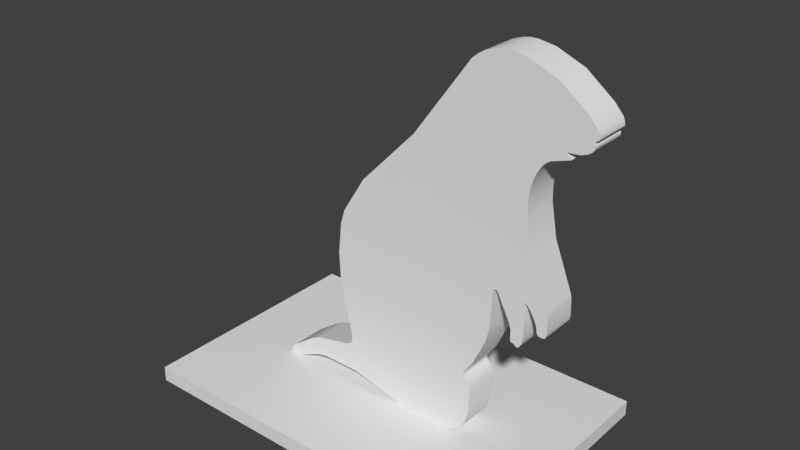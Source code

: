 # Source: TinAnimalGopher.blend  (saved by Blender 2.78.0; exported with 4.5.12 LTS)
import bpy
from mathutils import Matrix  # noqa: F401  (used for matrix-valued properties, if any)

bpy.ops.wm.read_factory_settings(use_empty=True)
scene = bpy.context.scene
scene.name = 'Scene'

# ---- collections
col_collection_1 = bpy.data.collections.new('Collection 1'); scene.collection.children.link(col_collection_1)

# ---- world
world_world = bpy.data.worlds.new('World'); scene.world = world_world
world_world.color = (0.05088, 0.05088, 0.05088)
world_world.use_sun_shadow = False
world_world.sun_shadow_jitter_overblur = 0.0
world_world.cycles.sampling_method = 'MANUAL'

# ---- meshes
me_plane_003 = bpy.data.meshes.new('Plane.003')
me_plane_003.from_pydata([(-0.159, 0.0708, 0.2203), (-0.1471, 0.0708, 0.2264), (-0.1471, -0.07099, 0.2264), (-0.159, -0.07099, 0.2203), (-0.1399, 0.0708, 0.2323), (-0.137, 0.0708, 0.2354), (-0.1347, 0.0708, 0.2389), (-0.1347, -0.07099, 0.2389), (-0.137, -0.07099, 0.2354), (-0.1399, -0.07099, 0.2323), (-0.1319, 0.0708, 0.2484), (-0.1312, 0.0708, 0.2617), (-0.1312, -0.07099, 0.2617), (-0.1319, -0.07099, 0.2484), (-0.1327, 0.0708, 0.2783), (-0.1327, -0.07099, 0.2783), (-0.181, 0.0708, 0.4888), (-0.181, -0.07099, 0.4888), (-0.1738, 0.0708, 0.725), (-0.1738, -0.07099, 0.725), (-0.06242, 0.0708, 0.9345), (-0.06242, -0.07099, 0.9345), (0.1614, 0.0708, 1.165), (0.1614, -0.07099, 1.165), (0.4079, 0.0708, 1.489), (0.4079, -0.07099, 1.489), (0.4718, 0.0708, 1.519), (0.4718, -0.07099, 1.519), (0.4993, 0.0708, 1.524), (0.5282, 0.0708, 1.524), (0.5282, -0.07099, 1.524), (0.4993, -0.07099, 1.524), (0.5915, 0.0708, 1.514), (0.5915, -0.07099, 1.514), (0.6983, 0.0708, 1.47), (0.6983, -0.07099, 1.47), (0.8391, 0.0708, 1.342), (0.8391, -0.07099, 1.342), (0.8423, 0.0708, 1.327), (0.8419, 0.0708, 1.324), (0.8406, 0.0708, 1.322), (0.8406, -0.07099, 1.322), (0.8419, -0.07099, 1.324), (0.8423, -0.07099, 1.327), (0.827, 0.0708, 1.315), (0.827, -0.07099, 1.315), (0.825, 0.0708, 1.312), (0.8286, 0.0708, 1.307), (0.8286, -0.07099, 1.307), (0.825, -0.07099, 1.312), (0.8311, 0.0708, 1.299), (0.8305, 0.0708, 1.293), (0.828, 0.0708, 1.288), (0.828, -0.07099, 1.288), (0.8305, -0.07099, 1.293), (0.8311, -0.07099, 1.299), (0.8162, 0.0708, 1.276), (0.807, 0.0708, 1.27), (0.807, -0.07099, 1.27), (0.8162, -0.07099, 1.276), (0.7728, 0.0708, 1.26), (0.7613, 0.0708, 1.259), (0.7613, -0.07099, 1.259), (0.7728, -0.07099, 1.26), (0.7387, 0.0708, 1.257), (0.7369, 0.0708, 1.255), (0.7373, 0.0708, 1.253), (0.7373, -0.07099, 1.253), (0.7369, -0.07099, 1.255), (0.7387, -0.07099, 1.257), (0.7436, 0.0708, 1.248), (0.7481, 0.0708, 1.246), (0.7524, 0.0708, 1.243), (0.7524, -0.07099, 1.243), (0.7481, -0.07099, 1.246), (0.7436, -0.07099, 1.248), (0.7564, 0.0708, 1.239), (0.7549, 0.0708, 1.237), (0.7549, -0.07099, 1.237), (0.7564, -0.07099, 1.239), (0.6739, 0.0708, 1.208), (0.6641, 0.0708, 1.199), (0.6557, 0.0708, 1.19), (0.6557, -0.07099, 1.19), (0.6641, -0.07099, 1.199), (0.6739, -0.07099, 1.208), (0.6407, 0.0708, 1.166), (0.6276, 0.0708, 1.136), (0.6276, -0.07099, 1.136), (0.6407, -0.07099, 1.166), (0.618, 0.0708, 1.1), (0.6135, 0.0708, 1.058), (0.6135, -0.07099, 1.058), (0.618, -0.07099, 1.1), (0.6151, 0.0708, 1.009), (0.6151, -0.07099, 1.009), (0.6374, 0.0708, 0.8833), (0.6374, -0.07099, 0.8833), (0.7076, 0.0708, 0.7033), (0.7076, -0.07099, 0.7033), (0.7133, 0.0708, 0.6262), (0.7127, 0.0708, 0.6188), (0.7127, -0.07099, 0.6188), (0.7133, -0.07099, 0.6262), (0.7107, 0.0708, 0.6077), (0.7092, 0.0708, 0.6039), (0.7071, 0.0708, 0.6011), (0.7071, -0.07099, 0.6011), (0.7092, -0.07099, 0.6039), (0.7107, -0.07099, 0.6077), (0.7003, 0.0708, 0.5978), (0.6959, 0.0708, 0.5971), (0.6959, -0.07099, 0.5971), (0.7003, -0.07099, 0.5978), (0.6829, 0.0708, 0.5986), (0.6797, 0.0708, 0.6004), (0.6772, 0.0708, 0.603), (0.6772, -0.07099, 0.603), (0.6797, -0.07099, 0.6004), (0.6829, -0.07099, 0.5986), (0.6627, 0.0708, 0.6535), (0.6627, -0.07099, 0.6535), (0.6532, 0.0708, 0.6698), (0.6479, 0.0708, 0.6778), (0.6424, 0.0708, 0.6852), (0.6424, -0.07099, 0.6852), (0.6479, -0.07099, 0.6778), (0.6532, -0.07099, 0.6698), (0.6319, 0.0708, 0.6965), (0.6274, 0.0708, 0.6998), (0.6239, 0.0708, 0.7011), (0.6239, -0.07099, 0.7011), (0.6274, -0.07099, 0.6998), (0.6319, -0.07099, 0.6965), (0.6213, 0.0708, 0.6969), (0.6219, 0.0708, 0.6914), (0.6232, 0.0708, 0.6844), (0.6232, -0.07099, 0.6844), (0.6219, -0.07099, 0.6914), (0.6213, -0.07099, 0.6969), (0.6247, 0.0708, 0.5677), (0.6247, -0.07099, 0.5677), (0.6166, 0.0708, 0.5367), (0.6137, 0.0708, 0.5315), (0.6137, -0.07099, 0.5315), (0.6166, -0.07099, 0.5367), (0.6075, 0.0708, 0.5248), (0.6044, 0.0708, 0.5233), (0.6013, 0.0708, 0.5229), (0.6013, -0.07099, 0.5229), (0.6044, -0.07099, 0.5233), (0.6075, -0.07099, 0.5248), (0.5959, 0.0708, 0.5253), (0.5959, -0.07099, 0.5253), (0.5878, 0.0708, 0.5324), (0.5861, 0.0708, 0.5326), (0.5861, -0.07099, 0.5326), (0.5878, -0.07099, 0.5324), (0.5802, 0.0708, 0.5328), (0.578, 0.0708, 0.534), (0.5762, 0.0708, 0.5365), (0.5762, -0.07099, 0.5365), (0.578, -0.07099, 0.534), (0.5802, -0.07099, 0.5328), (0.5734, 0.0708, 0.5861), (0.5671, 0.0708, 0.6051), (0.5671, -0.07099, 0.6051), (0.5734, -0.07099, 0.5861), (0.5208, 0.0708, 0.6974), (0.5208, -0.07099, 0.6974), (0.5159, 0.0708, 0.7039), (0.5136, 0.0708, 0.7058), (0.5114, 0.0708, 0.7069), (0.5114, -0.07099, 0.7069), (0.5136, -0.07099, 0.7058), (0.5159, -0.07099, 0.7039), (0.5072, 0.0708, 0.707), (0.5051, 0.0708, 0.7062), (0.5032, 0.0708, 0.7048), (0.5032, -0.07099, 0.7048), (0.5051, -0.07099, 0.7062), (0.5072, -0.07099, 0.707), (0.5004, 0.0708, 0.7003), (0.4995, 0.0708, 0.696), (0.4995, -0.07099, 0.696), (0.5004, -0.07099, 0.7003), (0.4918, 0.0708, 0.5522), (0.4918, -0.07099, 0.5522), (0.4763, 0.0708, 0.4908), (0.4763, -0.07099, 0.4908), (0.4252, 0.0708, 0.3809), (0.4252, -0.07099, 0.3809), (0.3915, 0.0708, 0.3337), (0.3902, 0.0708, 0.3309), (0.3902, -0.07099, 0.3309), (0.3915, -0.07099, 0.3337), (0.3891, 0.0708, 0.3254), (0.3891, 0.0708, 0.3225), (0.3897, 0.0708, 0.3197), (0.3897, -0.07099, 0.3197), (0.3891, -0.07099, 0.3225), (0.3891, -0.07099, 0.3254), (0.3926, 0.0708, 0.3146), (0.3926, -0.07099, 0.3146), (0.4072, 0.0708, 0.2955), (0.4072, -0.07099, 0.2955), (0.4182, 0.0708, 0.254), (0.4182, -0.07099, 0.254), (0.4153, 0.0708, 0.1765), (0.4153, -0.07099, 0.1765), (0.4049, 0.0708, 0.1317), (0.3972, 0.0708, 0.1144), (0.3972, -0.07099, 0.1144), (0.4049, -0.07099, 0.1317), (0.3806, 0.0708, 0.08976), (0.3728, 0.0708, 0.08209), (0.3728, -0.07099, 0.08209), (0.3806, -0.07099, 0.08976), (0.3382, 0.0708, 0.06457), (0.3382, -0.07099, 0.06457), (-0.1196, 0.0708, 0.1136), (-0.1196, -0.07099, 0.1136), (-0.2877, 0.0708, 0.1107), (-0.3046, 0.0708, 0.1067), (-0.3204, 0.0708, 0.102), (-0.3204, -0.07099, 0.102), (-0.3046, -0.07099, 0.1067), (-0.2877, -0.07099, 0.1107), (-0.4371, 0.0708, 0.05232), (-0.4444, 0.0708, 0.05318), (-0.4505, 0.0708, 0.05554), (-0.4505, -0.07099, 0.05554), (-0.4444, -0.07099, 0.05318), (-0.4371, -0.07099, 0.05232), (-0.4582, 0.0708, 0.0634), (-0.4598, 0.0708, 0.06838), (-0.4596, 0.0708, 0.07383), (-0.4596, -0.07099, 0.07383), (-0.4598, -0.07099, 0.06838), (-0.4582, -0.07099, 0.0634), (-0.4537, 0.0708, 0.08548), (-0.4393, 0.0708, 0.09922), (-0.4393, -0.07099, 0.09922), (-0.4537, -0.07099, 0.08548), (-0.3368, 0.0708, 0.1721), (-0.3368, -0.07099, 0.1721), (-0.133, -0.07099, 0.2431), (-0.133, 0.0708, 0.2431), (-0.1865, -0.07099, 0.6037), (-0.1865, 0.0708, 0.6037), (-0.155, -0.07099, 0.787), (-0.155, 0.0708, 0.787), (0.3857, -0.07099, 1.471), (0.3857, 0.0708, 1.471), (0.4327, -0.07099, 1.505), (0.4327, 0.0708, 1.505), (0.8023, -0.07099, 1.389), (0.8023, 0.0708, 1.389), (0.8343, -0.07099, 1.353), (0.8343, 0.0708, 1.353), (0.8419, -0.07099, 1.331), (0.8419, 0.0708, 1.331), (0.8381, -0.07099, 1.32), (0.8381, 0.0708, 1.32), (0.8249, -0.07099, 1.313), (0.8249, 0.0708, 1.313), (0.8304, -0.07099, 1.303), (0.8304, 0.0708, 1.303), (0.8233, -0.07099, 1.282), (0.8233, 0.0708, 1.282), (0.7848, -0.07099, 1.262), (0.7848, 0.0708, 1.262), (0.7434, -0.07099, 1.258), (0.7434, 0.0708, 1.258), (0.7397, -0.07099, 1.251), (0.7397, 0.0708, 1.251), (0.7554, -0.07099, 1.241), (0.7554, 0.0708, 1.241), (0.6857, -0.07099, 1.215), (0.6857, 0.0708, 1.215), (0.7109, -0.07099, 0.6862), (0.7109, 0.0708, 0.6862), (0.7118, -0.07099, 0.6126), (0.7118, 0.0708, 0.6126), (0.7042, -0.07099, 0.5991), (0.7042, 0.0708, 0.5991), (0.6868, -0.07099, 0.5975), (0.6868, 0.0708, 0.5975), (0.6755, -0.07099, 0.6067), (0.6755, 0.0708, 0.6067), (0.672, -0.07099, 0.6307), (0.672, 0.0708, 0.6307), (0.6582, -0.07099, 0.6616), (0.6582, 0.0708, 0.6616), (0.6217, -0.07099, 0.7002), (0.6217, 0.0708, 0.7002), (0.6244, -0.07099, 0.6762), (0.6244, 0.0708, 0.6762), (0.6214, -0.07099, 0.5503), (0.6214, 0.0708, 0.5503), (0.6107, -0.07099, 0.5275), (0.6107, 0.0708, 0.5275), (0.5984, -0.07099, 0.5236), (0.5984, 0.0708, 0.5236), (0.5896, -0.07099, 0.5316), (0.5896, 0.0708, 0.5316), (0.5824, -0.07099, 0.5325), (0.5824, 0.0708, 0.5325), (0.5751, -0.07099, 0.541), (0.5751, 0.0708, 0.541), (0.575, -0.07099, 0.5763), (0.575, 0.0708, 0.5763), (0.5093, -0.07099, 0.7073), (0.5093, 0.0708, 0.7073), (0.5016, -0.07099, 0.7028), (0.5016, 0.0708, 0.7028), (0.3894, -0.07099, 0.3282), (0.3894, 0.0708, 0.3282), (0.3909, -0.07099, 0.317), (0.3909, 0.0708, 0.317), (0.4004, -0.07099, 0.3055), (0.4004, 0.0708, 0.3055), (0.4133, -0.07099, 0.2817), (0.4133, 0.0708, 0.2817), (0.3633, -0.07099, 0.07519), (0.3633, 0.0708, 0.07519), (0.3036, -0.07099, 0.05778), (0.3036, 0.0708, 0.05778), (0.1049, -0.07099, 0.05978), (0.1049, 0.0708, 0.05978), (-0.2699, -0.07099, 0.1139), (-0.2699, 0.0708, 0.1139), (-0.4288, -0.07099, 0.05332), (-0.4288, 0.0708, 0.05332), (-0.4551, -0.07099, 0.05907), (-0.4551, 0.0708, 0.05907), (-0.4576, -0.07099, 0.07959), (-0.4576, 0.0708, 0.07959), (-0.3061, -0.07099, 0.1875), (-0.3061, 0.0708, 0.1875), (-0.7611, -0.4778, 3.099e-06), (-0.7611, -0.4778, 0.06119), (-0.7611, 0.4856, 3.099e-06), (-0.7611, 0.4856, 0.06119), (0.7462, -0.4778, 3.099e-06), (0.7462, -0.4778, 0.06119), (0.7462, 0.4856, 3.099e-06), (0.7462, 0.4856, 0.06119)], [], [(6, 7, 246, 247), (5, 4, 9, 8), (13, 10, 247, 246), (338, 339, 244, 245), (165, 164, 167, 166), (224, 225, 332, 333), (262, 263, 40, 41), (324, 325, 215, 216), (251, 250, 21, 20), (119, 118, 115, 114), (183, 184, 187, 186), (297, 296, 141, 140), (37, 36, 259, 258), (85, 80, 279, 278), (122, 293, 120, 121, 292, 127, 126, 125, 124, 123), (188, 189, 191, 190), (159, 162, 161, 160), (208, 209, 213, 210), (82, 83, 89, 86), (87, 86, 89, 88), (300, 301, 143, 144), (320, 205, 204, 321, 202, 319, 318, 203), (40, 39, 42, 41), (212, 211, 210, 213), (291, 290, 121, 120), (92, 95, 94, 91), (79, 76, 277, 276), (12, 15, 14, 11), (77, 78, 278, 279), (111, 112, 286, 287), (194, 193, 192, 195), (250, 251, 18, 19), (258, 259, 257, 256), (151, 146, 301, 300), (326, 327, 218, 219), (38, 261, 260, 43), (266, 55, 50, 267), (284, 285, 106, 107), (264, 49, 46, 265), (33, 32, 29, 30), (306, 163, 158, 307), (6, 5, 8, 7), (50, 55, 54, 51), (268, 269, 52, 53), (54, 53, 52, 51), (57, 56, 59, 58), (56, 269, 268, 59), (242, 245, 244, 241), (207, 206, 323, 322), (280, 281, 98, 99), (69, 68, 65, 64), (272, 69, 64, 273), (66, 65, 68, 67), (220, 221, 330, 331), (274, 275, 66, 67), (272, 273, 61, 60, 271, 270, 63, 62), (172, 173, 312, 313), (26, 27, 31, 28), (322, 323, 204, 205), (224, 223, 222, 331, 330, 227, 226, 225), (103, 100, 281, 280), (4, 1, 2, 9), (248, 249, 16, 17), (44, 45, 264, 265), (324, 219, 218, 325), (199, 198, 197, 200), (169, 175, 170, 168), (189, 188, 186, 187), (176, 181, 180, 177), (109, 108, 105, 104), (111, 110, 113, 112), (119, 114, 287, 286), (115, 118, 117, 116), (142, 299, 298, 145), (284, 113, 110, 285), (33, 35, 34, 32), (254, 255, 24, 25), (133, 132, 129, 128), (134, 295, 294, 139), (130, 131, 294, 295), (310, 311, 309, 308), (129, 132, 131, 130), (142, 145, 144, 143), (151, 150, 147, 146), (149, 148, 147, 150), (302, 303, 148, 149), (334, 239, 234, 335), (153, 152, 303, 302), (153, 304, 305, 152), (155, 154, 157, 156), (157, 154, 305, 304), (159, 158, 163, 162), (308, 309, 160, 161), (212, 217, 214, 211), (185, 184, 183, 182), (71, 70, 275, 274, 75, 74, 73, 276, 277, 72), (93, 92, 91, 90), (107, 106, 105, 108), (20, 21, 23, 22), (171, 170, 175, 174), (171, 174, 173, 172), (312, 181, 176, 313), (314, 315, 178, 179), (314, 185, 182, 315), (84, 83, 82, 81), (29, 28, 31, 30), (288, 289, 116, 117), (22, 23, 252, 253), (310, 167, 164, 311), (96, 94, 95, 97), (190, 191, 195, 192), (85, 84, 81, 80), (316, 317, 193, 194), (38, 43, 42, 39), (201, 200, 197, 196), (318, 319, 198, 199), (201, 196, 317, 316), (263, 262, 45, 44), (125, 133, 128, 124), (266, 267, 47, 48), (27, 26, 255, 254), (206, 207, 209, 208), (57, 58, 270, 271), (178, 177, 180, 179), (214, 217, 216, 215), (34, 35, 256, 257), (87, 88, 93, 90), (233, 232, 229, 228), (13, 12, 11, 10), (260, 261, 36, 37), (3, 2, 1, 0), (96, 97, 99, 98), (17, 16, 14, 15), (155, 156, 306, 307), (338, 3, 0, 339), (327, 326, 328, 329), (19, 18, 249, 248), (298, 299, 140, 141), (241, 240, 243, 242), (289, 288, 290, 291), (233, 228, 333, 332), (102, 282, 109, 104, 283, 101, 100, 103), (334, 335, 230, 231), (231, 230, 229, 232), (239, 238, 235, 234), (236, 235, 238, 237), (336, 337, 236, 237), (240, 337, 336, 243), (329, 328, 221, 220), (137, 296, 297, 136, 135, 134, 139, 138), (165, 166, 169, 168), (77, 76, 79, 78), (25, 24, 253, 252), (46, 49, 48, 47), (341, 343, 342, 340), (343, 347, 346, 342), (347, 345, 344, 346), (345, 341, 340, 344), (340, 342, 346, 344), (345, 347, 343, 341), (0, 1, 4, 5, 6, 247, 10, 11, 14, 16, 249, 18, 251, 20, 22, 253, 24, 255, 26, 28, 29, 32, 34, 257, 259, 36, 261, 38, 39, 40, 263, 44, 265, 46, 47, 267, 50, 51, 52, 269, 56, 57, 271, 60, 61, 273, 64, 65, 66, 275, 70, 71, 72, 277, 76, 77, 279, 80, 81, 82, 86, 87, 90, 91, 94, 96, 98, 281, 100, 101, 283, 104, 105, 106, 285, 110, 111, 287, 114, 115, 116, 289, 291, 120, 293, 122, 123, 124, 128, 129, 130, 295, 134, 135, 136, 297, 140, 299, 142, 143, 301, 146, 147, 148, 303, 152, 305, 154, 155, 307, 158, 159, 160, 309, 311, 164, 165, 168, 170, 171, 172, 313, 176, 177, 178, 315, 182, 183, 186, 188, 190, 192, 193, 317, 196, 197, 198, 319, 202, 321, 204, 323, 206, 208, 210, 211, 214, 215, 325, 218, 327, 329, 220, 331, 222, 223, 224, 333, 228, 229, 230, 335, 234, 235, 236, 337, 240, 241, 244, 339), (2, 3, 338, 245, 242, 243, 336, 237, 238, 239, 334, 231, 232, 233, 332, 225, 226, 227, 330, 221, 328, 326, 219, 324, 216, 217, 212, 213, 209, 207, 322, 205, 320, 203, 318, 199, 200, 201, 316, 194, 195, 191, 189, 187, 184, 185, 314, 179, 180, 181, 312, 173, 174, 175, 169, 166, 167, 310, 308, 161, 162, 163, 306, 156, 157, 304, 153, 302, 149, 150, 151, 300, 144, 145, 298, 141, 296, 137, 138, 139, 294, 131, 132, 133, 125, 126, 127, 292, 121, 290, 288, 117, 118, 119, 286, 112, 113, 284, 107, 108, 109, 282, 102, 103, 280, 99, 97, 95, 92, 93, 88, 89, 83, 84, 85, 278, 78, 79, 276, 73, 74, 75, 274, 67, 68, 69, 272, 62, 63, 270, 58, 59, 268, 53, 54, 55, 266, 48, 49, 264, 45, 262, 41, 42, 43, 260, 37, 258, 256, 35, 33, 30, 31, 27, 254, 25, 252, 23, 21, 250, 19, 248, 17, 15, 12, 13, 246, 7, 8, 9)])
me_plane_003.polygons.foreach_set('use_smooth', [True] * 162)
me_plane_003.use_remesh_preserve_volume = False
me_plane_003.use_remesh_preserve_attributes = False
me_plane_003.use_mirror_vertex_groups = False
me_plane_003.update()

# ---- objects
ob_tinanimalbeaver = bpy.data.objects.new('TinAnimalBeaver', me_plane_003)

# ---- transforms, parenting, visibility, modifiers, constraints
ob_tinanimalbeaver.location = (0.0, 0.0, 0.0)
ob_tinanimalbeaver.lineart.crease_threshold = 0.0
_m = ob_tinanimalbeaver.modifiers.new('EdgeSplit', 'EDGE_SPLIT')

# ---- collection membership
col_collection_1.objects.link(ob_tinanimalbeaver)

# ---- scene / render settings (as saved in the file)
scene.frame_start = 1; scene.frame_end = 250; scene.frame_set(1)
scene.render.engine = 'BLENDER_EEVEE_NEXT'
scene.render.resolution_percentage = 50
scene.render.dither_intensity = 0.0
scene.cycles.use_denoising = False
scene.cycles.samples = 128
scene.cycles.sampling_pattern = 'TABULATED_SOBOL'
scene.cycles.light_sampling_threshold = 0.0
scene.cycles.use_adaptive_sampling = False
scene.cycles.use_light_tree = False
scene.cycles.blur_glossy = 0.0
scene.cycles.sample_clamp_indirect = 0.0
scene.view_settings.view_transform = 'Standard'
bpy.context.view_layer.update()

# ---- added for rendering (the .blend has no active camera and no usable light): camera, sun
cam_auto = bpy.data.cameras.new('AutoCamera')
cam_auto.lens = 50.0
cam_auto.sensor_width = 36.0
cam_auto.clip_end = 1000.0
ob_auto_camera = bpy.data.objects.new('AutoCamera', cam_auto)
scene.collection.objects.link(ob_auto_camera)
ob_auto_camera.location = (2.27275, -2.67467, 2.54749)
ob_auto_camera.rotation_euler = (1.09748, -7.21219e-08, 0.694738)
scene.camera = ob_auto_camera
light_auto_sun = bpy.data.lights.new('AutoSun', 'SUN')
light_auto_sun.energy = 3.0
light_auto_sun.angle = 0.0523599
ob_auto_sun = bpy.data.objects.new('AutoSun', light_auto_sun)
scene.collection.objects.link(ob_auto_sun)
ob_auto_sun.rotation_euler = (0.872665, 0.174533, 0.523599)
bpy.context.view_layer.update()
